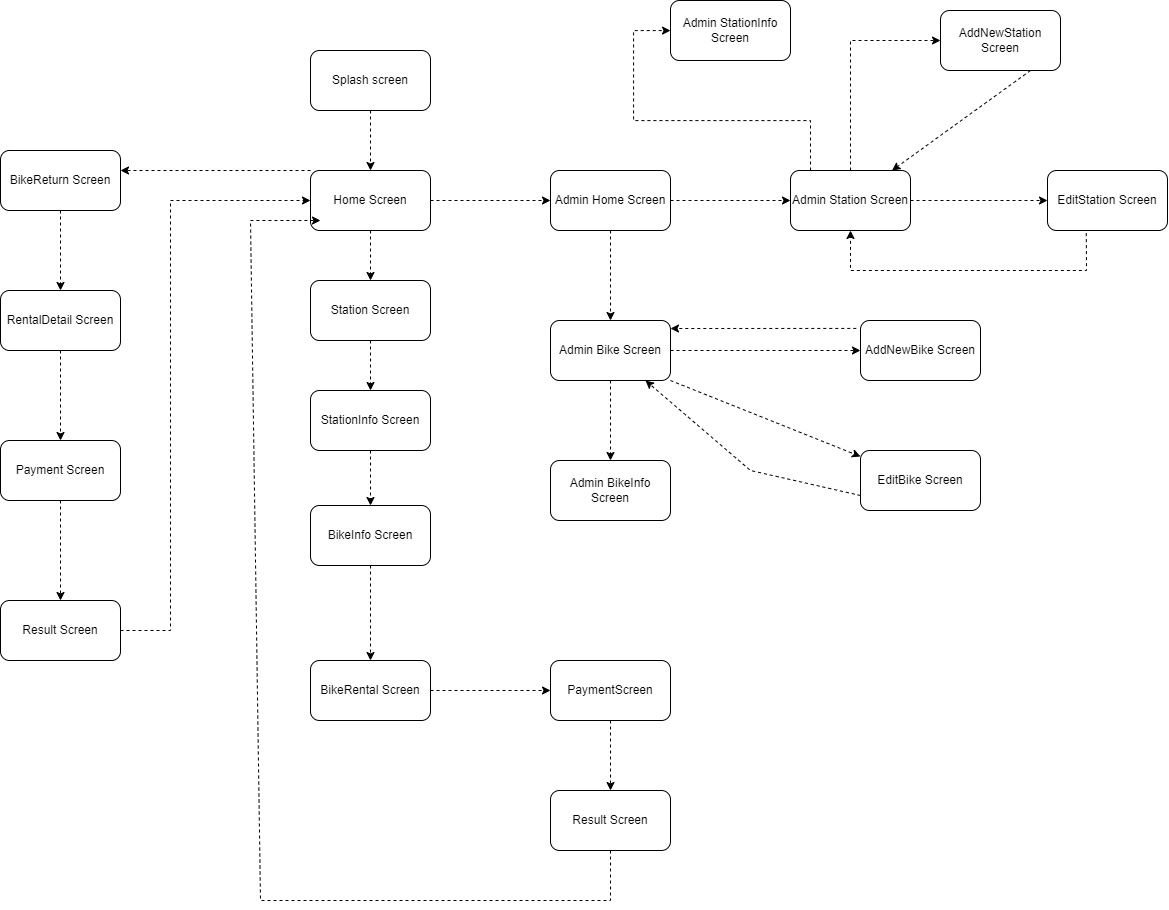

The diagram above was exported from draw.io. Its source (the exported page's mxGraphModel, read from the mxfile embedded in the PNG):
<mxGraphModel dx="2522" dy="895" grid="1" gridSize="10" guides="1" tooltips="1" connect="1" arrows="1" fold="1" page="1" pageScale="1" pageWidth="827" pageHeight="1169" math="0" shadow="0">
  <root>
    <mxCell id="0" />
    <mxCell id="1" parent="0" />
    <mxCell id="ptVIm2bGJGLc7kVPuJ3B-28" value="" style="edgeStyle=orthogonalEdgeStyle;rounded=0;orthogonalLoop=1;jettySize=auto;html=1;dashed=1;" parent="1" source="ptVIm2bGJGLc7kVPuJ3B-1" target="ptVIm2bGJGLc7kVPuJ3B-2" edge="1">
      <mxGeometry relative="1" as="geometry" />
    </mxCell>
    <mxCell id="ptVIm2bGJGLc7kVPuJ3B-1" value="Splash screen" style="rounded=1;whiteSpace=wrap;html=1;" parent="1" vertex="1">
      <mxGeometry x="90" y="130" width="120" height="60" as="geometry" />
    </mxCell>
    <mxCell id="ptVIm2bGJGLc7kVPuJ3B-29" value="" style="edgeStyle=orthogonalEdgeStyle;rounded=0;orthogonalLoop=1;jettySize=auto;html=1;dashed=1;" parent="1" source="ptVIm2bGJGLc7kVPuJ3B-2" target="ptVIm2bGJGLc7kVPuJ3B-4" edge="1">
      <mxGeometry relative="1" as="geometry" />
    </mxCell>
    <mxCell id="ptVIm2bGJGLc7kVPuJ3B-35" value="" style="edgeStyle=orthogonalEdgeStyle;rounded=0;orthogonalLoop=1;jettySize=auto;html=1;dashed=1;" parent="1" source="ptVIm2bGJGLc7kVPuJ3B-2" target="ptVIm2bGJGLc7kVPuJ3B-9" edge="1">
      <mxGeometry relative="1" as="geometry" />
    </mxCell>
    <mxCell id="ptVIm2bGJGLc7kVPuJ3B-2" value="Home Screen" style="rounded=1;whiteSpace=wrap;html=1;" parent="1" vertex="1">
      <mxGeometry x="90" y="250" width="120" height="60" as="geometry" />
    </mxCell>
    <mxCell id="ptVIm2bGJGLc7kVPuJ3B-31" value="" style="edgeStyle=orthogonalEdgeStyle;rounded=0;orthogonalLoop=1;jettySize=auto;html=1;dashed=1;" parent="1" source="ptVIm2bGJGLc7kVPuJ3B-3" target="ptVIm2bGJGLc7kVPuJ3B-5" edge="1">
      <mxGeometry relative="1" as="geometry" />
    </mxCell>
    <mxCell id="ptVIm2bGJGLc7kVPuJ3B-3" value="StationInfo Screen" style="rounded=1;whiteSpace=wrap;html=1;" parent="1" vertex="1">
      <mxGeometry x="90" y="470" width="120" height="60" as="geometry" />
    </mxCell>
    <mxCell id="ptVIm2bGJGLc7kVPuJ3B-30" value="" style="edgeStyle=orthogonalEdgeStyle;rounded=0;orthogonalLoop=1;jettySize=auto;html=1;dashed=1;" parent="1" source="ptVIm2bGJGLc7kVPuJ3B-4" target="ptVIm2bGJGLc7kVPuJ3B-3" edge="1">
      <mxGeometry relative="1" as="geometry" />
    </mxCell>
    <mxCell id="ptVIm2bGJGLc7kVPuJ3B-4" value="Station Screen" style="rounded=1;whiteSpace=wrap;html=1;" parent="1" vertex="1">
      <mxGeometry x="90" y="360" width="120" height="60" as="geometry" />
    </mxCell>
    <mxCell id="ptVIm2bGJGLc7kVPuJ3B-32" value="" style="edgeStyle=orthogonalEdgeStyle;rounded=0;orthogonalLoop=1;jettySize=auto;html=1;dashed=1;" parent="1" source="ptVIm2bGJGLc7kVPuJ3B-5" target="ptVIm2bGJGLc7kVPuJ3B-6" edge="1">
      <mxGeometry relative="1" as="geometry" />
    </mxCell>
    <mxCell id="ptVIm2bGJGLc7kVPuJ3B-5" value="BikeInfo Screen" style="rounded=1;whiteSpace=wrap;html=1;" parent="1" vertex="1">
      <mxGeometry x="90" y="585" width="120" height="60" as="geometry" />
    </mxCell>
    <mxCell id="ptVIm2bGJGLc7kVPuJ3B-33" value="" style="edgeStyle=orthogonalEdgeStyle;rounded=0;orthogonalLoop=1;jettySize=auto;html=1;dashed=1;" parent="1" source="ptVIm2bGJGLc7kVPuJ3B-6" target="ptVIm2bGJGLc7kVPuJ3B-7" edge="1">
      <mxGeometry relative="1" as="geometry" />
    </mxCell>
    <mxCell id="ptVIm2bGJGLc7kVPuJ3B-6" value="BikeRental Screen" style="rounded=1;whiteSpace=wrap;html=1;" parent="1" vertex="1">
      <mxGeometry x="90" y="740" width="120" height="60" as="geometry" />
    </mxCell>
    <mxCell id="ptVIm2bGJGLc7kVPuJ3B-34" value="" style="edgeStyle=orthogonalEdgeStyle;rounded=0;orthogonalLoop=1;jettySize=auto;html=1;dashed=1;" parent="1" source="ptVIm2bGJGLc7kVPuJ3B-7" target="ptVIm2bGJGLc7kVPuJ3B-8" edge="1">
      <mxGeometry relative="1" as="geometry" />
    </mxCell>
    <mxCell id="ptVIm2bGJGLc7kVPuJ3B-7" value="PaymentScreen" style="rounded=1;whiteSpace=wrap;html=1;" parent="1" vertex="1">
      <mxGeometry x="330" y="740" width="120" height="60" as="geometry" />
    </mxCell>
    <mxCell id="ptVIm2bGJGLc7kVPuJ3B-8" value="Result Screen" style="rounded=1;whiteSpace=wrap;html=1;" parent="1" vertex="1">
      <mxGeometry x="330" y="870" width="120" height="60" as="geometry" />
    </mxCell>
    <mxCell id="ptVIm2bGJGLc7kVPuJ3B-36" value="" style="edgeStyle=orthogonalEdgeStyle;rounded=0;orthogonalLoop=1;jettySize=auto;html=1;dashed=1;" parent="1" source="ptVIm2bGJGLc7kVPuJ3B-9" target="ptVIm2bGJGLc7kVPuJ3B-10" edge="1">
      <mxGeometry relative="1" as="geometry" />
    </mxCell>
    <mxCell id="ptVIm2bGJGLc7kVPuJ3B-41" value="" style="edgeStyle=orthogonalEdgeStyle;rounded=0;orthogonalLoop=1;jettySize=auto;html=1;dashed=1;" parent="1" source="ptVIm2bGJGLc7kVPuJ3B-9" target="ptVIm2bGJGLc7kVPuJ3B-11" edge="1">
      <mxGeometry relative="1" as="geometry" />
    </mxCell>
    <mxCell id="ptVIm2bGJGLc7kVPuJ3B-9" value="Admin Home Screen" style="rounded=1;whiteSpace=wrap;html=1;" parent="1" vertex="1">
      <mxGeometry x="330" y="250" width="120" height="60" as="geometry" />
    </mxCell>
    <mxCell id="ptVIm2bGJGLc7kVPuJ3B-37" value="" style="edgeStyle=orthogonalEdgeStyle;rounded=0;orthogonalLoop=1;jettySize=auto;html=1;dashed=1;" parent="1" source="ptVIm2bGJGLc7kVPuJ3B-10" target="ptVIm2bGJGLc7kVPuJ3B-18" edge="1">
      <mxGeometry relative="1" as="geometry" />
    </mxCell>
    <mxCell id="ptVIm2bGJGLc7kVPuJ3B-39" value="" style="edgeStyle=orthogonalEdgeStyle;rounded=0;orthogonalLoop=1;jettySize=auto;html=1;dashed=1;" parent="1" source="ptVIm2bGJGLc7kVPuJ3B-10" target="ptVIm2bGJGLc7kVPuJ3B-13" edge="1">
      <mxGeometry relative="1" as="geometry">
        <Array as="points">
          <mxPoint x="590" y="200" />
          <mxPoint x="413" y="200" />
        </Array>
      </mxGeometry>
    </mxCell>
    <mxCell id="ptVIm2bGJGLc7kVPuJ3B-10" value="Admin Station Screen" style="rounded=1;whiteSpace=wrap;html=1;" parent="1" vertex="1">
      <mxGeometry x="570" y="250" width="120" height="60" as="geometry" />
    </mxCell>
    <mxCell id="ptVIm2bGJGLc7kVPuJ3B-42" value="" style="edgeStyle=orthogonalEdgeStyle;rounded=0;orthogonalLoop=1;jettySize=auto;html=1;dashed=1;" parent="1" source="ptVIm2bGJGLc7kVPuJ3B-11" target="ptVIm2bGJGLc7kVPuJ3B-12" edge="1">
      <mxGeometry relative="1" as="geometry" />
    </mxCell>
    <mxCell id="ptVIm2bGJGLc7kVPuJ3B-43" value="" style="edgeStyle=orthogonalEdgeStyle;rounded=0;orthogonalLoop=1;jettySize=auto;html=1;dashed=1;" parent="1" source="ptVIm2bGJGLc7kVPuJ3B-11" target="ptVIm2bGJGLc7kVPuJ3B-15" edge="1">
      <mxGeometry relative="1" as="geometry" />
    </mxCell>
    <mxCell id="ptVIm2bGJGLc7kVPuJ3B-11" value="Admin Bike Screen" style="rounded=1;whiteSpace=wrap;html=1;" parent="1" vertex="1">
      <mxGeometry x="330" y="400" width="120" height="60" as="geometry" />
    </mxCell>
    <mxCell id="ptVIm2bGJGLc7kVPuJ3B-12" value="Admin BikeInfo Screen" style="rounded=1;whiteSpace=wrap;html=1;" parent="1" vertex="1">
      <mxGeometry x="330" y="540" width="120" height="60" as="geometry" />
    </mxCell>
    <mxCell id="ptVIm2bGJGLc7kVPuJ3B-13" value="Admin StationInfo Screen" style="rounded=1;whiteSpace=wrap;html=1;" parent="1" vertex="1">
      <mxGeometry x="450" y="80" width="120" height="60" as="geometry" />
    </mxCell>
    <mxCell id="ptVIm2bGJGLc7kVPuJ3B-15" value="AddNewBike Screen" style="rounded=1;whiteSpace=wrap;html=1;" parent="1" vertex="1">
      <mxGeometry x="640" y="400" width="120" height="60" as="geometry" />
    </mxCell>
    <mxCell id="ptVIm2bGJGLc7kVPuJ3B-16" value="EditBike Screen" style="rounded=1;whiteSpace=wrap;html=1;" parent="1" vertex="1">
      <mxGeometry x="640" y="530" width="120" height="60" as="geometry" />
    </mxCell>
    <mxCell id="ptVIm2bGJGLc7kVPuJ3B-17" value="AddNewStation Screen" style="rounded=1;whiteSpace=wrap;html=1;" parent="1" vertex="1">
      <mxGeometry x="720" y="90" width="120" height="60" as="geometry" />
    </mxCell>
    <mxCell id="ptVIm2bGJGLc7kVPuJ3B-18" value="EditStation Screen" style="rounded=1;whiteSpace=wrap;html=1;" parent="1" vertex="1">
      <mxGeometry x="827" y="250" width="120" height="60" as="geometry" />
    </mxCell>
    <mxCell id="ptVIm2bGJGLc7kVPuJ3B-40" value="" style="endArrow=classic;html=1;rounded=0;dashed=1;" parent="1" source="ptVIm2bGJGLc7kVPuJ3B-10" target="ptVIm2bGJGLc7kVPuJ3B-17" edge="1">
      <mxGeometry width="50" height="50" relative="1" as="geometry">
        <mxPoint x="390" y="300" as="sourcePoint" />
        <mxPoint x="440" y="250" as="targetPoint" />
        <Array as="points">
          <mxPoint x="630" y="120" />
        </Array>
      </mxGeometry>
    </mxCell>
    <mxCell id="ptVIm2bGJGLc7kVPuJ3B-44" value="" style="endArrow=classic;html=1;rounded=0;dashed=1;exitX=1;exitY=1;exitDx=0;exitDy=0;" parent="1" source="ptVIm2bGJGLc7kVPuJ3B-11" target="ptVIm2bGJGLc7kVPuJ3B-16" edge="1">
      <mxGeometry width="50" height="50" relative="1" as="geometry">
        <mxPoint x="390" y="400" as="sourcePoint" />
        <mxPoint x="440" y="350" as="targetPoint" />
      </mxGeometry>
    </mxCell>
    <mxCell id="ptVIm2bGJGLc7kVPuJ3B-46" value="" style="endArrow=classic;html=1;rounded=0;dashed=1;exitX=0.323;exitY=1.044;exitDx=0;exitDy=0;exitPerimeter=0;" parent="1" source="ptVIm2bGJGLc7kVPuJ3B-18" target="ptVIm2bGJGLc7kVPuJ3B-10" edge="1">
      <mxGeometry width="50" height="50" relative="1" as="geometry">
        <mxPoint x="410" y="470" as="sourcePoint" />
        <mxPoint x="460" y="420" as="targetPoint" />
        <Array as="points">
          <mxPoint x="866" y="350" />
          <mxPoint x="630" y="350" />
        </Array>
      </mxGeometry>
    </mxCell>
    <mxCell id="ptVIm2bGJGLc7kVPuJ3B-47" value="" style="endArrow=classic;html=1;rounded=0;dashed=1;exitX=0.75;exitY=1;exitDx=0;exitDy=0;" parent="1" source="ptVIm2bGJGLc7kVPuJ3B-17" target="ptVIm2bGJGLc7kVPuJ3B-10" edge="1">
      <mxGeometry width="50" height="50" relative="1" as="geometry">
        <mxPoint x="410" y="470" as="sourcePoint" />
        <mxPoint x="460" y="420" as="targetPoint" />
        <Array as="points" />
      </mxGeometry>
    </mxCell>
    <mxCell id="ptVIm2bGJGLc7kVPuJ3B-48" value="" style="endArrow=classic;html=1;rounded=0;dashed=1;" parent="1" source="ptVIm2bGJGLc7kVPuJ3B-8" edge="1">
      <mxGeometry width="50" height="50" relative="1" as="geometry">
        <mxPoint x="410" y="940" as="sourcePoint" />
        <mxPoint x="100" y="300" as="targetPoint" />
        <Array as="points">
          <mxPoint x="390" y="980" />
          <mxPoint x="40" y="980" />
          <mxPoint x="30" y="300" />
          <mxPoint x="70" y="300" />
        </Array>
      </mxGeometry>
    </mxCell>
    <mxCell id="ptVIm2bGJGLc7kVPuJ3B-49" value="" style="endArrow=classic;html=1;rounded=0;dashed=1;exitX=-0.035;exitY=0.132;exitDx=0;exitDy=0;exitPerimeter=0;" parent="1" source="ptVIm2bGJGLc7kVPuJ3B-15" edge="1">
      <mxGeometry width="50" height="50" relative="1" as="geometry">
        <mxPoint x="410" y="590" as="sourcePoint" />
        <mxPoint x="450" y="408" as="targetPoint" />
      </mxGeometry>
    </mxCell>
    <mxCell id="ptVIm2bGJGLc7kVPuJ3B-50" value="" style="endArrow=classic;html=1;rounded=0;dashed=1;exitX=0;exitY=0.75;exitDx=0;exitDy=0;" parent="1" source="ptVIm2bGJGLc7kVPuJ3B-16" target="ptVIm2bGJGLc7kVPuJ3B-11" edge="1">
      <mxGeometry width="50" height="50" relative="1" as="geometry">
        <mxPoint x="410" y="590" as="sourcePoint" />
        <mxPoint x="460" y="540" as="targetPoint" />
        <Array as="points">
          <mxPoint x="530" y="550" />
        </Array>
      </mxGeometry>
    </mxCell>
    <mxCell id="ptVIm2bGJGLc7kVPuJ3B-55" value="" style="edgeStyle=orthogonalEdgeStyle;rounded=0;orthogonalLoop=1;jettySize=auto;html=1;dashed=1;" parent="1" source="ptVIm2bGJGLc7kVPuJ3B-51" target="ptVIm2bGJGLc7kVPuJ3B-53" edge="1">
      <mxGeometry relative="1" as="geometry" />
    </mxCell>
    <mxCell id="ptVIm2bGJGLc7kVPuJ3B-51" value="BikeReturn Screen" style="rounded=1;whiteSpace=wrap;html=1;" parent="1" vertex="1">
      <mxGeometry x="-220" y="230" width="120" height="60" as="geometry" />
    </mxCell>
    <mxCell id="ptVIm2bGJGLc7kVPuJ3B-52" value="" style="endArrow=classic;html=1;rounded=0;dashed=1;exitX=0;exitY=0;exitDx=0;exitDy=0;" parent="1" source="ptVIm2bGJGLc7kVPuJ3B-2" edge="1">
      <mxGeometry width="50" height="50" relative="1" as="geometry">
        <mxPoint x="470" y="560" as="sourcePoint" />
        <mxPoint x="-100" y="250" as="targetPoint" />
      </mxGeometry>
    </mxCell>
    <mxCell id="ptVIm2bGJGLc7kVPuJ3B-56" value="" style="edgeStyle=orthogonalEdgeStyle;rounded=0;orthogonalLoop=1;jettySize=auto;html=1;dashed=1;" parent="1" source="ptVIm2bGJGLc7kVPuJ3B-53" target="ptVIm2bGJGLc7kVPuJ3B-54" edge="1">
      <mxGeometry relative="1" as="geometry" />
    </mxCell>
    <mxCell id="ptVIm2bGJGLc7kVPuJ3B-53" value="RentalDetail Screen" style="rounded=1;whiteSpace=wrap;html=1;" parent="1" vertex="1">
      <mxGeometry x="-220" y="370" width="120" height="60" as="geometry" />
    </mxCell>
    <mxCell id="ptVIm2bGJGLc7kVPuJ3B-58" value="" style="edgeStyle=orthogonalEdgeStyle;rounded=0;orthogonalLoop=1;jettySize=auto;html=1;dashed=1;" parent="1" source="ptVIm2bGJGLc7kVPuJ3B-54" target="ptVIm2bGJGLc7kVPuJ3B-57" edge="1">
      <mxGeometry relative="1" as="geometry" />
    </mxCell>
    <mxCell id="ptVIm2bGJGLc7kVPuJ3B-54" value="Payment Screen" style="rounded=1;whiteSpace=wrap;html=1;" parent="1" vertex="1">
      <mxGeometry x="-220" y="520" width="120" height="60" as="geometry" />
    </mxCell>
    <mxCell id="ptVIm2bGJGLc7kVPuJ3B-57" value="Result Screen" style="rounded=1;whiteSpace=wrap;html=1;" parent="1" vertex="1">
      <mxGeometry x="-220" y="680" width="120" height="60" as="geometry" />
    </mxCell>
    <mxCell id="ptVIm2bGJGLc7kVPuJ3B-59" value="" style="endArrow=classic;html=1;rounded=0;dashed=1;entryX=0;entryY=0.5;entryDx=0;entryDy=0;" parent="1" source="ptVIm2bGJGLc7kVPuJ3B-57" target="ptVIm2bGJGLc7kVPuJ3B-2" edge="1">
      <mxGeometry width="50" height="50" relative="1" as="geometry">
        <mxPoint x="470" y="560" as="sourcePoint" />
        <mxPoint x="520" y="510" as="targetPoint" />
        <Array as="points">
          <mxPoint x="-50" y="710" />
          <mxPoint x="-50" y="280" />
        </Array>
      </mxGeometry>
    </mxCell>
  </root>
</mxGraphModel>